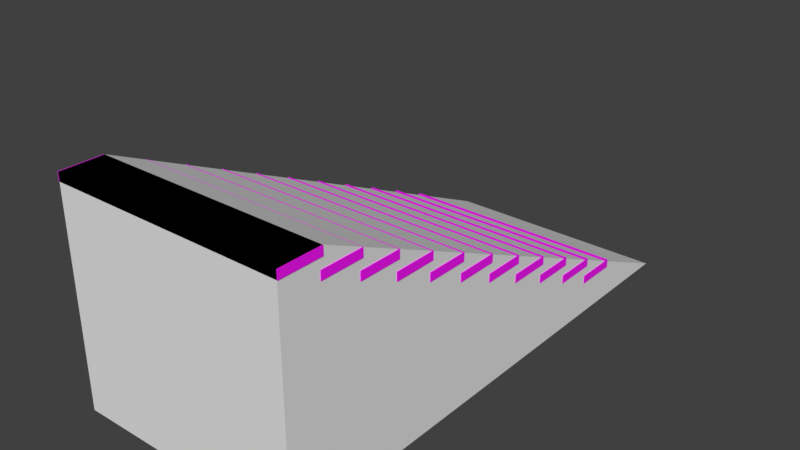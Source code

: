 # Source: Ladder.blend  (saved by Blender 5.1.30; exported with 4.5.12 LTS)
import bpy
from mathutils import Matrix  # noqa: F401  (used for matrix-valued properties, if any)

bpy.ops.wm.read_factory_settings(use_empty=True)
scene = bpy.context.scene
scene.name = 'Основная'

# ---- images (referenced by path relative to the original .blend; pixels are not part of the script)
import os
ASSET_DIR = os.environ.get("B2B_ASSET_DIR", "")  # directory of the original .blend (textures are referenced by path, not embedded)
HERE = os.path.dirname(os.path.abspath(__file__))  # packed textures are extracted next to this script under _unpacked/

def load_image(name, relpath, width, height, colorspace="sRGB"):
    """Load a texture the original file referenced (path relative to the .blend, or extracted next to this script)."""
    p = next((c for c in (os.path.join(HERE, relpath), os.path.join(ASSET_DIR, relpath)) if relpath and os.path.exists(c)), "")
    if p:
        img = bpy.data.images.load(p, check_existing=True)
        img.name = name
    else:  # same state as the original file: an image datablock whose file is absent (Cycles renders it pink)
        img = bpy.data.images.new(name, width, height)
        img.source = "FILE"
        img.filepath = "//" + (relpath or name)
    img.colorspace_settings.name = colorspace
    return img
img_basecolor_png = load_image('Корпус_baseColor.png', 'Корпус_baseColor.png', 1024, 1024, 'sRGB')

# ---- materials (node trees are filled in below, after node groups)
mat_laddermaterial = bpy.data.materials.new('LadderMaterial')

# ---- material node trees
mat_laddermaterial.use_nodes = True; mat_laddermaterial.node_tree.nodes.clear()
_N = mat_laddermaterial.node_tree.nodes; _L = mat_laddermaterial.node_tree.links
n0 = _N.new('ShaderNodeBsdfPrincipled'); n0.name = 'Принципиальный BSDF'; n0.location = (-200, 100)
n1 = _N.new('ShaderNodeOutputMaterial'); n1.name = 'Вывод материала'; n1.location = (200, 100)
n2 = _N.new('ShaderNodeTexImage'); n2.name = 'Текстура изображения'; n2.location = (-527, 71)
n2.image = img_basecolor_png
_L.new(n0.outputs[0], n1.inputs[0])
_L.new(n2.outputs[0], n0.inputs[0])
n1.is_active_output = True

# ---- world
world_world = bpy.data.worlds.new('World'); scene.world = world_world
world_world.use_nodes = True; world_world.node_tree.nodes.clear()
_N = world_world.node_tree.nodes; _L = world_world.node_tree.links
n0 = _N.new('ShaderNodeOutputWorld'); n0.name = 'World Output'; n0.location = (200, 100)
n1 = _N.new('ShaderNodeBackground'); n1.name = 'Background'; n1.location = (-200, 100)
n1.inputs[0].default_value = (0.05088, 0.05088, 0.05088, 1.0)
_L.new(n1.outputs[0], n0.inputs[0])
n0.is_active_output = True
world_world.color = (0.05088, 0.05088, 0.05088)
world_world.sun_shadow_jitter_overblur = 0.0

# ---- meshes
me_laddermesh = bpy.data.meshes.new('LadderMesh')
me_laddermesh.from_pydata([(0.4749, -1.0, 0.001821), (0.4749, -1.0, 0.1143), (0.4749, 1.0, 0.001821), (0.4749, 1.0, 0.1143), (0.5292, -1.0, 0.001821), (0.5292, -1.0, 0.1143), (0.5292, 1.0, 0.001821), (0.5292, 1.0, 0.1143), (-0.4749, -1.0, 0.001821), (-0.4749, -1.0, 0.1143), (-0.4749, 1.0, 0.001821), (-0.4749, 1.0, 0.1143), (-0.5292, -1.0, 0.001821), (-0.5292, -1.0, 0.1143), (-0.5292, 1.0, 0.001821), (-0.5292, 1.0, 0.1143), (0.4643, -0.996, 0.001821), (0.4643, -0.996, 0.9892), (0.4643, -0.8672, 0.001821), (0.4643, -0.8672, 0.9892), (0.5185, -0.996, 0.001821), (0.5185, -0.996, 0.9892), (0.5185, -0.8672, 0.001821), (0.5185, -0.8672, 0.9892), (-0.4643, -0.996, 0.001821), (-0.4643, -0.996, 0.9892), (-0.4643, -0.8672, 0.001821), (-0.4643, -0.8672, 0.9892), (-0.5185, -0.996, 0.001821), (-0.5185, -0.996, 0.9892), (-0.5185, -0.8672, 0.001821), (-0.5185, -0.8672, 0.9892), (0.4312, -0.9406, 0.8745), (0.4312, -0.8924, 0.9761), (0.4312, 0.9424, 0.000372), (0.4312, 0.9906, 0.102), (0.472, -0.9406, 0.8745), (0.472, -0.8924, 0.9761), (0.472, 0.9424, 0.000372), (0.472, 0.9906, 0.102), (-0.4312, -0.9406, 0.8745), (-0.4312, -0.8924, 0.9761), (-0.4312, 0.9424, 0.000372), (-0.4312, 0.9906, 0.102), (-0.472, -0.9406, 0.8745), (-0.472, -0.8924, 0.9761), (-0.472, 0.9424, 0.000372), (-0.472, 0.9906, 0.102), (-0.5399, 0.7927, 0.1532), (-0.5399, 0.7927, 0.1918), (-0.5399, 0.9898, 0.1532), (-0.5399, 0.9898, 0.1918), (0.5399, 0.7927, 0.1532), (0.5399, 0.7927, 0.1918), (0.5399, 0.9898, 0.1532), (0.5399, 0.9898, 0.1918), (-0.5399, 0.6106, 0.2354), (-0.5399, 0.6106, 0.2741), (-0.5399, 0.8077, 0.2354), (-0.5399, 0.8077, 0.2741), (0.5399, 0.6106, 0.2354), (0.5399, 0.6106, 0.2741), (0.5399, 0.8077, 0.2354), (0.5399, 0.8077, 0.2741), (-0.5399, 0.4285, 0.3177), (-0.5399, 0.4285, 0.3563), (-0.5399, 0.6256, 0.3177), (-0.5399, 0.6256, 0.3563), (0.5399, 0.4285, 0.3177), (0.5399, 0.4285, 0.3563), (0.5399, 0.6256, 0.3177), (0.5399, 0.6256, 0.3563), (-0.5399, 0.2464, 0.3999), (-0.5399, 0.2464, 0.4385), (-0.5399, 0.4435, 0.3999), (-0.5399, 0.4435, 0.4385), (0.5399, 0.2464, 0.3999), (0.5399, 0.2464, 0.4385), (0.5399, 0.4435, 0.3999), (0.5399, 0.4435, 0.4385), (-0.5399, 0.06436, 0.4822), (-0.5399, 0.06436, 0.5208), (-0.5399, 0.2614, 0.4822), (-0.5399, 0.2614, 0.5208), (0.5399, 0.06436, 0.4822), (0.5399, 0.06436, 0.5208), (0.5399, 0.2614, 0.4822), (0.5399, 0.2614, 0.5208), (-0.5399, -0.1177, 0.5644), (-0.5399, -0.1177, 0.603), (-0.5399, 0.07934, 0.5644), (-0.5399, 0.07934, 0.603), (0.5399, -0.1177, 0.5644), (0.5399, -0.1177, 0.603), (0.5399, 0.07934, 0.5644), (0.5399, 0.07934, 0.603), (-0.5399, -0.2998, 0.6466), (-0.5399, -0.2998, 0.6853), (-0.5399, -0.1027, 0.6466), (-0.5399, -0.1027, 0.6853), (0.5399, -0.2998, 0.6466), (0.5399, -0.2998, 0.6853), (0.5399, -0.1027, 0.6466), (0.5399, -0.1027, 0.6853), (-0.5399, -0.4819, 0.7289), (-0.5399, -0.4819, 0.7675), (-0.5399, -0.2848, 0.7289), (-0.5399, -0.2848, 0.7675), (0.5399, -0.4819, 0.7289), (0.5399, -0.4819, 0.7675), (0.5399, -0.2848, 0.7289), (0.5399, -0.2848, 0.7675), (-0.5399, -0.664, 0.8111), (-0.5399, -0.664, 0.8498), (-0.5399, -0.4669, 0.8111), (-0.5399, -0.4669, 0.8498), (0.5399, -0.664, 0.8111), (0.5399, -0.664, 0.8498), (0.5399, -0.4669, 0.8111), (0.5399, -0.4669, 0.8498), (-0.5399, -0.8461, 0.8934), (-0.5399, -0.8461, 0.932), (-0.5399, -0.649, 0.8934), (-0.5399, -0.649, 0.932), (0.5399, -0.8461, 0.8934), (0.5399, -0.8461, 0.932), (0.5399, -0.649, 0.8934), (0.5399, -0.649, 0.932), (-0.5399, -1.028, 0.9756), (-0.5399, -1.028, 1.014), (-0.5399, -0.8311, 0.9756), (-0.5399, -0.8311, 1.014), (0.5399, -1.028, 0.9756), (0.5399, -1.028, 1.014), (0.5399, -0.8311, 0.9756), (0.5399, -0.8311, 1.014)], [], [(0, 1, 3, 2), (2, 3, 7, 6), (6, 7, 5, 4), (4, 5, 1, 0), (2, 6, 4, 0), (7, 3, 1, 5), (8, 10, 11, 9), (10, 14, 15, 11), (14, 12, 13, 15), (12, 8, 9, 13), (10, 8, 12, 14), (15, 13, 9, 11), (16, 17, 19, 18), (18, 19, 23, 22), (22, 23, 21, 20), (20, 21, 17, 16), (18, 22, 20, 16), (23, 19, 17, 21), (24, 26, 27, 25), (26, 30, 31, 27), (30, 28, 29, 31), (28, 24, 25, 29), (26, 24, 28, 30), (31, 29, 25, 27), (32, 33, 35, 34), (34, 35, 39, 38), (38, 39, 37, 36), (36, 37, 33, 32), (34, 38, 36, 32), (39, 35, 33, 37), (40, 42, 43, 41), (42, 46, 47, 43), (46, 44, 45, 47), (44, 40, 41, 45), (42, 40, 44, 46), (47, 45, 41, 43), (48, 49, 51, 50), (50, 51, 55, 54), (54, 55, 53, 52), (52, 53, 49, 48), (50, 54, 52, 48), (55, 51, 49, 53), (56, 57, 59, 58), (58, 59, 63, 62), (62, 63, 61, 60), (60, 61, 57, 56), (58, 62, 60, 56), (63, 59, 57, 61), (64, 65, 67, 66), (66, 67, 71, 70), (70, 71, 69, 68), (68, 69, 65, 64), (66, 70, 68, 64), (71, 67, 65, 69), (72, 73, 75, 74), (74, 75, 79, 78), (78, 79, 77, 76), (76, 77, 73, 72), (74, 78, 76, 72), (79, 75, 73, 77), (80, 81, 83, 82), (82, 83, 87, 86), (86, 87, 85, 84), (84, 85, 81, 80), (82, 86, 84, 80), (87, 83, 81, 85), (88, 89, 91, 90), (90, 91, 95, 94), (94, 95, 93, 92), (92, 93, 89, 88), (90, 94, 92, 88), (95, 91, 89, 93), (96, 97, 99, 98), (98, 99, 103, 102), (102, 103, 101, 100), (100, 101, 97, 96), (98, 102, 100, 96), (103, 99, 97, 101), (104, 105, 107, 106), (106, 107, 111, 110), (110, 111, 109, 108), (108, 109, 105, 104), (106, 110, 108, 104), (111, 107, 105, 109), (112, 113, 115, 114), (114, 115, 119, 118), (118, 119, 117, 116), (116, 117, 113, 112), (114, 118, 116, 112), (119, 115, 113, 117), (120, 121, 123, 122), (122, 123, 127, 126), (126, 127, 125, 124), (124, 125, 121, 120), (122, 126, 124, 120), (127, 123, 121, 125), (128, 129, 131, 130), (130, 131, 135, 134), (134, 135, 133, 132), (132, 133, 129, 128), (130, 134, 132, 128), (135, 131, 129, 133)])
_uv = me_laddermesh.uv_layers.new(name='UVКарта')
_uv.uv.foreach_set('vector', [0.2642, 0.7943, 0.2446, 0.7943, 0.2446, 0.4456, 0.2642, 0.4456, 0.1707, 0.434, 0.1707, 0.4144, 0.1802, 0.4144, 0.1802, 0.434, 0.2839, 0.7943, 0.2642, 0.7943, 0.2642, 0.4456, 0.2839, 0.4456, 0.1566, 0.434, 0.1566, 0.4144, 0.1661, 0.4144, 0.1661, 0.434, 0.3455, 0.7349, 0.336, 0.7349, 0.336, 0.3867, 0.3455, 0.3867, 0.3549, 0.7349, 0.3455, 0.7349, 0.3455, 0.3867, 0.3549, 0.3867, 0.3035, 0.4456, 0.3035, 0.7943, 0.2839, 0.7943, 0.2839, 0.4456, 0.1897, 0.434, 0.1802, 0.434, 0.1802, 0.4144, 0.1897, 0.4144, 0.3231, 0.4456, 0.3231, 0.7943, 0.3035, 0.7943, 0.3035, 0.4456, 0.1991, 0.434, 0.1897, 0.434, 0.1897, 0.4144, 0.1991, 0.4144, 0.3549, 0.7349, 0.3549, 0.3867, 0.3644, 0.3867, 0.3644, 0.7349, 0.3644, 0.7349, 0.3644, 0.3867, 0.3738, 0.3867, 0.3738, 0.7349, 0.2446, 0.9664, 0.2446, 0.7943, 0.2671, 0.7943, 0.2671, 0.9664, 0.312, 0.9662, 0.312, 0.7943, 0.3214, 0.7943, 0.3214, 0.9662, 0.2671, 0.9664, 0.2671, 0.7943, 0.2895, 0.7943, 0.2895, 0.9664, 0.1887, 0.9796, 0.1887, 0.8077, 0.1981, 0.8077, 0.1981, 0.9796, 0.3095, 0.4025, 0.3, 0.4025, 0.3, 0.3801, 0.3095, 0.3801, 0.3189, 0.4025, 0.3095, 0.4025, 0.3095, 0.3801, 0.3189, 0.3801, 0.312, 0.9664, 0.2895, 0.9664, 0.2895, 0.7943, 0.312, 0.7943, 0.2149, 0.9796, 0.2054, 0.9796, 0.2054, 0.8077, 0.2149, 0.8077, 0.1887, 0.9798, 0.1662, 0.9798, 0.1662, 0.8077, 0.1887, 0.8077, 0.2244, 0.9796, 0.2149, 0.9796, 0.2149, 0.8077, 0.2244, 0.8077, 0.3, 0.4249, 0.3, 0.4025, 0.3095, 0.4025, 0.3095, 0.4249, 0.3095, 0.4249, 0.3095, 0.4025, 0.3189, 0.4025, 0.3189, 0.4249, 0.2054, 0.4456, 0.225, 0.4458, 0.225, 0.8077, 0.2054, 0.8076, 0.1358, 0.4326, 0.1358, 0.4144, 0.1429, 0.4144, 0.1429, 0.4326, 0.1858, 0.8076, 0.1662, 0.8077, 0.1662, 0.4458, 0.1858, 0.4456, 0.2044, 0.4326, 0.2044, 0.4144, 0.2115, 0.4144, 0.2115, 0.4326, 0.381, 0.7222, 0.3738, 0.7222, 0.3738, 0.3867, 0.381, 0.3867, 0.3881, 0.7222, 0.381, 0.7222, 0.381, 0.3867, 0.3881, 0.3867, 0.2054, 0.4456, 0.2054, 0.8076, 0.1858, 0.8077, 0.1858, 0.4458, 0.2187, 0.4326, 0.2115, 0.4326, 0.2115, 0.4144, 0.2187, 0.4144, 0.225, 0.8076, 0.225, 0.4456, 0.2446, 0.4458, 0.2446, 0.8077, 0.2385, 0.4326, 0.2314, 0.4326, 0.2314, 0.4144, 0.2385, 0.4144, 0.3881, 0.7222, 0.3881, 0.3867, 0.3952, 0.3867, 0.3952, 0.7222, 0.3952, 0.7222, 0.3952, 0.3867, 0.4023, 0.3867, 0.4023, 0.7222, 0.2112, 0.4144, 0.2044, 0.4144, 0.2044, 0.3801, 0.2112, 0.3801, 0.3629, 0.9232, 0.3562, 0.9232, 0.3562, 0.7349, 0.3629, 0.7349, 0.2179, 0.4144, 0.2112, 0.4144, 0.2112, 0.3801, 0.2179, 0.3801, 0.05369, 0.5684, 0.04696, 0.5684, 0.04696, 0.3801, 0.05369, 0.3801, 0.08128, 0.003555, 0.08128, 0.1918, 0.04696, 0.1918, 0.04696, 0.003555, 0.1156, 0.003555, 0.1156, 0.1918, 0.08128, 0.1918, 0.08128, 0.003555, 0.2246, 0.4144, 0.2179, 0.4144, 0.2179, 0.3801, 0.2246, 0.3801, 0.06042, 0.5684, 0.05369, 0.5684, 0.05369, 0.3801, 0.06042, 0.3801, 0.2044, 0.4144, 0.1977, 0.4144, 0.1977, 0.3801, 0.2044, 0.3801, 0.06714, 0.5684, 0.06042, 0.5684, 0.06042, 0.3801, 0.06714, 0.3801, 0.1499, 0.003555, 0.1499, 0.1918, 0.1156, 0.1918, 0.1156, 0.003555, 0.1842, 0.003555, 0.1842, 0.1918, 0.1499, 0.1918, 0.1499, 0.003555, 0.1977, 0.4144, 0.191, 0.4144, 0.191, 0.3801, 0.1977, 0.3801, 0.07387, 0.5684, 0.06714, 0.5684, 0.06714, 0.3801, 0.07387, 0.3801, 0.1634, 0.4144, 0.1566, 0.4144, 0.1566, 0.3801, 0.1634, 0.3801, 0.088, 0.5684, 0.08128, 0.5684, 0.08128, 0.3801, 0.088, 0.3801, 0.2872, 0.1918, 0.2872, 0.3801, 0.2528, 0.3801, 0.2528, 0.1918, 0.3215, 0.003555, 0.3215, 0.1918, 0.2872, 0.1918, 0.2872, 0.003555, 0.2381, 0.4144, 0.2314, 0.4144, 0.2314, 0.3801, 0.2381, 0.3801, 0.1223, 0.5684, 0.1156, 0.5684, 0.1156, 0.3801, 0.1223, 0.3801, 0.2448, 0.4144, 0.2381, 0.4144, 0.2381, 0.3801, 0.2448, 0.3801, 0.129, 0.5684, 0.1223, 0.5684, 0.1223, 0.3801, 0.129, 0.3801, 0.1499, 0.1918, 0.1499, 0.3801, 0.1156, 0.3801, 0.1156, 0.1918, 0.1842, 0.1918, 0.1842, 0.3801, 0.1499, 0.3801, 0.1499, 0.1918, 0.2516, 0.4144, 0.2448, 0.4144, 0.2448, 0.3801, 0.2516, 0.3801, 0.1358, 0.5684, 0.129, 0.5684, 0.129, 0.3801, 0.1358, 0.3801, 0.3, 0.4144, 0.2933, 0.4144, 0.2933, 0.3801, 0.3, 0.3801, 0.08128, 0.5684, 0.07455, 0.5684, 0.07455, 0.3801, 0.08128, 0.3801, 0.3215, 0.1918, 0.3215, 0.3801, 0.2872, 0.3801, 0.2872, 0.1918, 0.3558, 0.003555, 0.3558, 0.1918, 0.3215, 0.1918, 0.3215, 0.003555, 0.2596, 0.4144, 0.2528, 0.4144, 0.2528, 0.3801, 0.2596, 0.3801, 0.09473, 0.5684, 0.088, 0.5684, 0.088, 0.3801, 0.09473, 0.3801, 0.2663, 0.4144, 0.2596, 0.4144, 0.2596, 0.3801, 0.2663, 0.3801, 0.1015, 0.5684, 0.09473, 0.5684, 0.09473, 0.3801, 0.1015, 0.3801, 0.2185, 0.1918, 0.2185, 0.3801, 0.1842, 0.3801, 0.1842, 0.1918, 0.3558, 0.1918, 0.3558, 0.3801, 0.3215, 0.3801, 0.3215, 0.1918, 0.273, 0.4144, 0.2663, 0.4144, 0.2663, 0.3801, 0.273, 0.3801, 0.1082, 0.5684, 0.1015, 0.5684, 0.1015, 0.3801, 0.1082, 0.3801, 0.2798, 0.4144, 0.273, 0.4144, 0.273, 0.3801, 0.2798, 0.3801, 0.1149, 0.5684, 0.1082, 0.5684, 0.1082, 0.3801, 0.1149, 0.3801, 0.2528, 0.1918, 0.2528, 0.3801, 0.2185, 0.3801, 0.2185, 0.1918, 0.2872, 0.003555, 0.2872, 0.1918, 0.2528, 0.1918, 0.2528, 0.003555, 0.2865, 0.4144, 0.2798, 0.4144, 0.2798, 0.3801, 0.2865, 0.3801, 0.1566, 0.5684, 0.1499, 0.5684, 0.1499, 0.3801, 0.1566, 0.3801, 0.2933, 0.4144, 0.2865, 0.4144, 0.2865, 0.3801, 0.2933, 0.3801, 0.1499, 0.5684, 0.1432, 0.5684, 0.1432, 0.3801, 0.1499, 0.3801, 0.3901, 0.003555, 0.3901, 0.1918, 0.3558, 0.1918, 0.3558, 0.003555, 0.3901, 0.1918, 0.3901, 0.3801, 0.3558, 0.3801, 0.3558, 0.1918, 0.1701, 0.4144, 0.1634, 0.4144, 0.1634, 0.3801, 0.1701, 0.3801, 0.2054, 0.996, 0.1987, 0.996, 0.1987, 0.8077, 0.2054, 0.8077, 0.191, 0.4144, 0.1842, 0.4144, 0.1842, 0.3801, 0.191, 0.3801, 0.2318, 0.996, 0.225, 0.996, 0.225, 0.8077, 0.2318, 0.8077, 0.2185, 0.003555, 0.2185, 0.1918, 0.1842, 0.1918, 0.1842, 0.003555, 0.2528, 0.003555, 0.2528, 0.1918, 0.2185, 0.1918, 0.2185, 0.003555, 0.1842, 0.4144, 0.1775, 0.4144, 0.1775, 0.3801, 0.1842, 0.3801, 0.2385, 0.996, 0.2318, 0.996, 0.2318, 0.8077, 0.2385, 0.8077, 0.1775, 0.4144, 0.1707, 0.4144, 0.1707, 0.3801, 0.1775, 0.3801, 0.3562, 0.9232, 0.3494, 0.9232, 0.3494, 0.7349, 0.3562, 0.7349, 0.08128, 0.1918, 0.08128, 0.3801, 0.04696, 0.3801, 0.04696, 0.1918, 0.1156, 0.1918, 0.1156, 0.3801, 0.08128, 0.3801, 0.08128, 0.1918, 0.1425, 0.4144, 0.1358, 0.4144, 0.1358, 0.3801, 0.1425, 0.3801, 0.3427, 0.9232, 0.336, 0.9232, 0.336, 0.7349, 0.3427, 0.7349, 0.2314, 0.4144, 0.2246, 0.4144, 0.2246, 0.3801, 0.2314, 0.3801, 0.3494, 0.9232, 0.3427, 0.9232, 0.3427, 0.7349, 0.3494, 0.7349, 0.4244, 0.003555, 0.4244, 0.1918, 0.3901, 0.1918, 0.3901, 0.003555, 0.4244, 0.1918, 0.4244, 0.3801, 0.3901, 0.3801, 0.3901, 0.1918])
me_laddermesh.materials.append(mat_laddermaterial)
me_laddermesh.update()
me_colision = bpy.data.meshes.new('Colision')
me_colision.from_pydata([(-0.5368, -1.028, -0.0003209), (-0.5368, -1.028, 1.014), (-0.5368, 1.388, -0.0003209), (0.5368, -1.028, -0.0003209), (0.5368, -1.028, 1.014), (0.5368, 1.388, -0.0003209), (-0.5368, -0.831, 1.014), (0.5368, -0.831, 1.014)], [], [(4, 3, 5, 7), (2, 5, 3, 0), (4, 1, 0, 3), (7, 6, 1, 4), (1, 6, 2, 0), (5, 2, 6, 7)])
_uv = me_colision.uv_layers.new(name='UVКарта')
_uv.uv.foreach_set('vector', [0.625, 0.75, 0.375, 0.75, 0.375, 0.5, 0.625, 0.7257, 0.125, 0.5, 0.375, 0.5, 0.375, 0.75, 0.125, 0.75, 0.625, 0.75, 0.875, 0.75, 0.125, 0.75, 0.375, 0.75, 0.625, 0.7257, 0.875, 0.7257, 0.875, 0.75, 0.625, 0.75, 0.875, 0.75, 0.875, 0.7257, 0.125, 0.5, 0.125, 0.75, 0.375, 0.5, 0.125, 0.5, 0.875, 0.7257, 0.625, 0.7257])
me_colision.update()

# ---- objects
ob_ladder = bpy.data.objects.new('Ladder', me_laddermesh)
ob_colision = bpy.data.objects.new('Colision', me_colision)

# ---- transforms, parenting, visibility, modifiers, constraints
ob_ladder.location = (0.0, 0.0, 0.0)
ob_colision.location = (0.0, 0.0, 0.0)

# ---- collection membership
scene.collection.objects.link(ob_ladder)
scene.collection.objects.link(ob_colision)

# ---- scene / render settings (as saved in the file)
scene.frame_start = 1; scene.frame_end = 100; scene.frame_set(1)
scene.render.engine = 'CYCLES'
scene.render.use_border = True
scene.render.use_crop_to_border = True
scene.render.bake_bias = 0.0
scene.render.bake_samples = 0
scene.cycles.samples = 100
scene.cycles.max_bounces = 6
scene.cycles.diffuse_bounces = 2
scene.cycles.glossy_bounces = 2
scene.cycles.transmission_bounces = 6
scene.cycles.transparent_max_bounces = 6
scene.cycles.sample_clamp_indirect = 6.0
scene.view_settings.view_transform = 'Standard'
bpy.context.view_layer.update()

# ---- added for rendering (the .blend has no active camera and no usable light): camera, sun
cam_auto = bpy.data.cameras.new('AutoCamera')
cam_auto.lens = 50.0
cam_auto.sensor_width = 36.0
cam_auto.clip_end = 1000.0
ob_auto_camera = bpy.data.objects.new('AutoCamera', cam_auto)
scene.collection.objects.link(ob_auto_camera)
ob_auto_camera.location = (2.62267, -2.96726, 2.60511)
ob_auto_camera.rotation_euler = (1.09748, -7.21219e-08, 0.694738)
scene.camera = ob_auto_camera
light_auto_sun = bpy.data.lights.new('AutoSun', 'SUN')
light_auto_sun.energy = 3.0
light_auto_sun.angle = 0.0523599
ob_auto_sun = bpy.data.objects.new('AutoSun', light_auto_sun)
scene.collection.objects.link(ob_auto_sun)
ob_auto_sun.rotation_euler = (0.872665, 0.174533, 0.523599)
bpy.context.view_layer.update()
